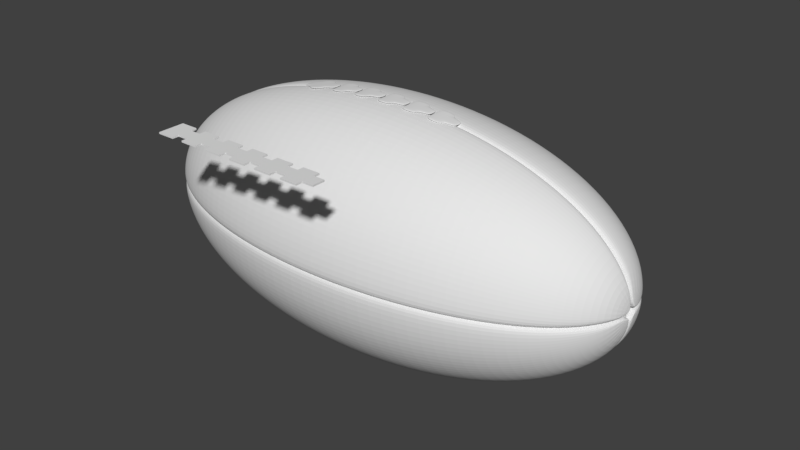 # Source: Football.blend  (saved by Blender 2.78.0; exported with 4.5.12 LTS)
import bpy
from mathutils import Matrix  # noqa: F401  (used for matrix-valued properties, if any)

bpy.ops.wm.read_factory_settings(use_empty=True)
scene = bpy.context.scene
scene.name = 'Scene'

# ---- collections
col_collection_1 = bpy.data.collections.new('Collection 1'); scene.collection.children.link(col_collection_1)

# ---- world
world_world = bpy.data.worlds.new('World'); scene.world = world_world
world_world.color = (0.05088, 0.05088, 0.05088)
world_world.use_sun_shadow = False
world_world.sun_shadow_jitter_overblur = 0.0
world_world.cycles.sampling_method = 'MANUAL'

# ---- meshes
me_cube_001 = bpy.data.meshes.new('Cube.001')
me_cube_001.from_pydata([(-1.0, -1.0, -1.0), (-1.0, -1.0, 1.0), (-1.0, 1.0, -1.0), (-1.0, 1.0, 1.0), (1.0, -1.0, -1.0), (1.0, -1.0, 1.0), (1.0, 1.0, -1.0), (1.0, 1.0, 1.0), (-1.0, 0.0, -1.0), (-1.0, 0.0, 1.0), (1.0, 0.0, -1.0), (1.0, 0.0, 1.0), (-1.0, 0.5, 1.0), (1.0, 0.5, -1.0), (-1.0, 0.5, -1.0), (1.0, 0.5, 1.0), (-1.0, -0.5, -1.0), (1.0, -0.5, 1.0), (-1.0, -0.5, 1.0), (1.0, -0.5, -1.0), (2.326, -0.5, -1.0), (2.326, 0.0, -1.0), (2.326, 0.5, 1.0), (2.326, 0.0, 1.0), (2.326, 0.5, -1.0), (2.326, -0.5, 1.0)], [], [(14, 12, 3, 2), (2, 3, 7, 6), (19, 17, 5, 4), (4, 5, 1, 0), (16, 19, 4, 0), (17, 18, 1, 5), (15, 12, 9, 11), (14, 13, 10, 8), (10, 13, 24, 21), (16, 18, 9, 8), (6, 7, 15, 13), (2, 6, 13, 14), (7, 3, 12, 15), (8, 9, 12, 14), (0, 1, 18, 16), (11, 9, 18, 17), (8, 10, 19, 16), (19, 10, 21, 20), (24, 22, 23, 21), (21, 23, 25, 20), (15, 11, 23, 22), (17, 19, 20, 25), (13, 15, 22, 24), (11, 17, 25, 23)])
me_cube_001.use_remesh_preserve_volume = False
me_cube_001.use_remesh_preserve_attributes = False
me_cube_001.use_mirror_vertex_groups = False
me_cube_001.update()
me_cube = bpy.data.meshes.new('Cube')
me_cube.from_pydata([(-0.9741, -1.0, -12.87), (-1.002, -1.0, -10.89), (-0.9741, 1.0, -12.87), (-1.002, 1.0, -10.89), (1.002, -1.0, -9.509), (0.9741, -1.0, -7.533), (1.002, 1.0, -9.509), (0.9741, 1.0, -7.533), (-0.9741, -4.441e-16, -12.87), (-1.002, -4.441e-16, -10.89), (1.002, -4.441e-16, -9.509), (0.9741, -4.441e-16, -7.533), (-1.002, 0.5, -10.89), (1.002, 0.5, -9.509), (-0.9741, 0.5, -12.87), (0.9741, 0.5, -7.533), (-0.9741, -0.5, -12.87), (0.9741, -0.5, -7.533), (-1.002, -0.5, -10.89), (1.002, -0.5, -9.509), (2.445, -0.5, -7.307), (2.445, -2.22e-16, -7.307), (2.428, 0.5, -5.316), (2.428, -2.22e-16, -5.316), (2.445, 0.5, -7.307), (2.428, -0.5, -5.316), (2.445, -1.0, -7.307), (2.428, -1.0, -5.316), (2.445, 1.0, -7.307), (2.428, 1.0, -5.316), (4.436, -1.0, -5.235), (4.419, -1.0, -3.244), (4.436, 1.0, -5.235), (4.419, 1.0, -3.244), (2.445, -2.22e-16, -7.307), (2.428, -2.22e-16, -5.316), (4.436, -2.22e-16, -5.235), (4.419, -2.22e-16, -3.244), (2.428, 0.5, -5.316), (4.436, 0.5, -5.235), (2.445, 0.5, -7.307), (4.419, 0.5, -3.244), (2.445, -0.5, -7.307), (4.419, -0.5, -3.244), (2.428, -0.5, -5.316), (4.436, -0.5, -5.235), (5.658, -0.5, -4.191), (5.658, -2.22e-16, -4.191), (5.647, 0.5, -2.195), (5.647, -2.22e-16, -2.195), (5.658, 0.5, -4.191), (5.647, -0.5, -2.195), (5.658, -1.0, -4.191), (5.647, -1.0, -2.195), (5.658, 1.0, -4.191), (5.647, 1.0, -2.195), (7.654, -1.0, -2.879), (7.643, -1.0, -0.8822), (7.654, 1.0, -2.879), (7.643, 1.0, -0.8822), (5.658, -2.22e-16, -4.191), (5.647, -2.22e-16, -2.195), (7.654, -2.22e-16, -2.879), (7.643, -2.22e-16, -0.8822), (5.647, 0.5, -2.195), (7.654, 0.5, -2.879), (5.658, 0.5, -4.191), (7.643, 0.5, -0.8822), (5.658, -0.5, -4.191), (7.643, -0.5, -0.8822), (5.647, -0.5, -2.195), (7.654, -0.5, -2.879), (8.977, -0.5, -2.723), (8.977, 0.0, -2.723), (8.977, 0.5, -0.7233), (8.977, 0.0, -0.7233), (8.977, 0.5, -2.723), (8.977, -0.5, -0.7233), (8.977, -1.0, -2.723), (8.977, -1.0, -0.7233), (8.977, 1.0, -2.723), (8.977, 1.0, -0.7233), (10.98, -1.0, -2.723), (10.98, -1.0, -0.7233), (10.98, 1.0, -2.723), (10.98, 1.0, -0.7233), (8.977, 0.0, -2.723), (8.977, 0.0, -0.7233), (10.98, 0.0, -2.723), (10.98, 0.0, -0.7233), (8.977, 0.5, -0.7233), (10.98, 0.5, -2.723), (8.977, 0.5, -2.723), (10.98, 0.5, -0.7233), (8.977, -0.5, -2.723), (10.98, -0.5, -0.7233), (8.977, -0.5, -0.7233), (10.98, -0.5, -2.723), (12.3, -0.5, -3.183), (12.3, -2.22e-16, -3.183), (12.31, 0.5, -1.186), (12.31, -2.22e-16, -1.186), (12.3, 0.5, -3.183), (12.31, -0.5, -1.186), (12.3, -1.0, -3.183), (12.31, -1.0, -1.186), (12.3, 1.0, -3.183), (12.31, 1.0, -1.186), (14.3, -1.0, -4.314), (14.31, -1.0, -2.316), (14.3, 1.0, -4.314), (14.31, 1.0, -2.316), (12.3, -2.22e-16, -3.183), (12.31, -2.22e-16, -1.186), (14.3, -2.22e-16, -4.314), (14.31, -2.22e-16, -2.316), (12.31, 0.5, -1.186), (14.3, 0.5, -4.314), (12.3, 0.5, -3.183), (14.31, 0.5, -2.316), (12.3, -0.5, -3.183), (14.31, -0.5, -2.316), (12.31, -0.5, -1.186), (14.3, -0.5, -4.314), (15.63, -0.5, -5.334), (15.63, -2.22e-16, -5.334), (15.65, 0.5, -3.351), (15.65, -2.22e-16, -3.351), (15.63, 0.5, -5.334), (15.65, -0.5, -3.351), (15.63, -1.0, -5.334), (15.65, -1.0, -3.351), (15.63, 1.0, -5.334), (15.65, 1.0, -3.351), (17.61, -1.0, -8.183), (17.63, -1.0, -6.2), (17.61, 1.0, -8.183), (17.63, 1.0, -6.2), (15.63, -2.22e-16, -5.334), (15.65, -2.22e-16, -3.351), (17.61, -2.22e-16, -8.183), (17.63, -2.22e-16, -6.2), (15.65, 0.5, -3.351), (17.61, 0.5, -8.183), (15.63, 0.5, -5.334), (17.63, 0.5, -6.2), (15.63, -0.5, -5.334), (17.63, -0.5, -6.2), (15.65, -0.5, -3.351), (17.61, -0.5, -8.183), (18.92, -0.5, -10.07), (18.92, -2.22e-16, -10.07), (18.95, 0.5, -8.088), (18.95, -2.22e-16, -8.088), (18.92, 0.5, -10.07), (18.95, -0.5, -8.088), (-2.243, 0.5, -15.84), (-2.243, -4.441e-16, -15.84), (-2.271, -0.5, -13.86), (-2.271, -4.441e-16, -13.86), (-2.271, 0.5, -13.86), (-2.243, -0.5, -15.84)], [], [(14, 12, 3, 2), (2, 3, 7, 6), (19, 17, 5, 4), (4, 5, 1, 0), (16, 19, 4, 0), (17, 18, 1, 5), (15, 12, 9, 11), (14, 13, 10, 8), (10, 13, 24, 21), (16, 18, 158, 161), (6, 7, 15, 13), (2, 6, 13, 14), (7, 3, 12, 15), (14, 8, 157, 156), (0, 1, 18, 16), (11, 9, 18, 17), (8, 10, 19, 16), (19, 10, 21, 20), (24, 22, 23, 21), (21, 23, 25, 20), (15, 11, 23, 22), (17, 19, 20, 25), (13, 15, 22, 24), (11, 17, 25, 23), (40, 38, 29, 28), (28, 29, 33, 32), (45, 43, 31, 30), (30, 31, 27, 26), (42, 45, 30, 26), (43, 44, 27, 31), (41, 38, 35, 37), (40, 39, 36, 34), (36, 39, 50, 47), (42, 44, 35, 34), (32, 33, 41, 39), (28, 32, 39, 40), (33, 29, 38, 41), (34, 35, 38, 40), (26, 27, 44, 42), (37, 35, 44, 43), (34, 36, 45, 42), (45, 36, 47, 46), (50, 48, 49, 47), (47, 49, 51, 46), (41, 37, 49, 48), (43, 45, 46, 51), (39, 41, 48, 50), (37, 43, 51, 49), (66, 64, 55, 54), (54, 55, 59, 58), (71, 69, 57, 56), (56, 57, 53, 52), (68, 71, 56, 52), (69, 70, 53, 57), (67, 64, 61, 63), (66, 65, 62, 60), (62, 65, 76, 73), (68, 70, 61, 60), (58, 59, 67, 65), (54, 58, 65, 66), (59, 55, 64, 67), (60, 61, 64, 66), (52, 53, 70, 68), (63, 61, 70, 69), (60, 62, 71, 68), (71, 62, 73, 72), (76, 74, 75, 73), (73, 75, 77, 72), (67, 63, 75, 74), (69, 71, 72, 77), (65, 67, 74, 76), (63, 69, 77, 75), (92, 90, 81, 80), (80, 81, 85, 84), (97, 95, 83, 82), (82, 83, 79, 78), (94, 97, 82, 78), (95, 96, 79, 83), (93, 90, 87, 89), (92, 91, 88, 86), (88, 91, 102, 99), (94, 96, 87, 86), (84, 85, 93, 91), (80, 84, 91, 92), (85, 81, 90, 93), (86, 87, 90, 92), (78, 79, 96, 94), (89, 87, 96, 95), (86, 88, 97, 94), (97, 88, 99, 98), (102, 100, 101, 99), (99, 101, 103, 98), (93, 89, 101, 100), (95, 97, 98, 103), (91, 93, 100, 102), (89, 95, 103, 101), (118, 116, 107, 106), (106, 107, 111, 110), (123, 121, 109, 108), (108, 109, 105, 104), (120, 123, 108, 104), (121, 122, 105, 109), (119, 116, 113, 115), (118, 117, 114, 112), (114, 117, 128, 125), (120, 122, 113, 112), (110, 111, 119, 117), (106, 110, 117, 118), (111, 107, 116, 119), (112, 113, 116, 118), (104, 105, 122, 120), (115, 113, 122, 121), (112, 114, 123, 120), (123, 114, 125, 124), (128, 126, 127, 125), (125, 127, 129, 124), (119, 115, 127, 126), (121, 123, 124, 129), (117, 119, 126, 128), (115, 121, 129, 127), (144, 142, 133, 132), (132, 133, 137, 136), (149, 147, 135, 134), (134, 135, 131, 130), (146, 149, 134, 130), (147, 148, 131, 135), (145, 142, 139, 141), (144, 143, 140, 138), (140, 143, 154, 151), (146, 148, 139, 138), (136, 137, 145, 143), (132, 136, 143, 144), (137, 133, 142, 145), (138, 139, 142, 144), (130, 131, 148, 146), (141, 139, 148, 147), (138, 140, 149, 146), (149, 140, 151, 150), (154, 152, 153, 151), (151, 153, 155, 150), (145, 141, 153, 152), (147, 149, 150, 155), (143, 145, 152, 154), (141, 147, 155, 153), (161, 158, 159, 157), (157, 159, 160, 156), (8, 16, 161, 157), (18, 9, 159, 158), (9, 12, 160, 159), (12, 14, 156, 160)])
me_cube.use_remesh_preserve_volume = False
me_cube.use_remesh_preserve_attributes = False
me_cube.use_mirror_vertex_groups = False
me_cube.update()
me_sphere_001 = bpy.data.meshes.new('Sphere.001')
me_sphere_001.from_pydata([(0.0, -3.258e-07, -1.0), (-1.81e-07, -5.968e-07, 1.0), (-0.1951, -3.117e-07, 0.9808), (-0.3827, -2.819e-07, 0.9239), (-0.5556, -2.819e-07, 0.8315), (-0.7071, -1.851e-07, 0.7071), (-0.8315, -1.404e-07, 0.5556), (-0.9239, -3.192e-07, 0.3827), (-0.9808, -9.567e-08, 0.1951), (-1.0, -1.404e-07, 7.55e-08), (-0.9808, -9.567e-08, -0.1951), (-0.9239, -3.192e-07, -0.3827), (-0.8315, -1.404e-07, -0.5556), (-0.7071, -1.851e-07, -0.7071), (-0.5556, -2.596e-07, -0.8315), (-0.3827, -2.521e-07, -0.9239), (-0.1951, -3.155e-07, -0.9808), (3.749e-08, 0.1951, 0.9808), (7.847e-08, 0.3827, 0.9239), (1.083e-07, 0.5556, 0.8315), (1.53e-07, 0.7071, 0.7071), (2.722e-07, 0.8315, 0.5556), (6.357e-08, 0.9239, 0.3827), (2.573e-07, 0.9808, 0.1951), (2.722e-07, 1.0, 7.55e-08), (2.573e-07, 0.9808, -0.1951), (6.357e-08, 0.9239, -0.3827), (2.722e-07, 0.8315, -0.5556), (1.53e-07, 0.7071, -0.7071), (1.232e-07, 0.5556, -0.8315), (7.847e-08, 0.3827, -0.9239), (1.514e-08, 0.1951, -0.9808), (-0.2144, 0.005633, 1.008), (-0.4071, 0.005633, 0.9493), (-0.5848, 0.005633, 0.8543), (-0.7405, 0.005634, 0.7266), (-0.8683, 0.005634, 0.5709), (-0.9632, 0.005633, 0.3932), (-1.022, 0.005634, 0.2005), (-1.041, 0.005634, 7.763e-08), (-1.022, 0.005634, -0.2005), (-0.9632, 0.005633, -0.3932), (-0.8683, 0.005634, -0.5709), (-0.7405, 0.005634, -0.7266), (-0.5848, 0.005633, -0.8543), (-0.4071, 0.005634, -0.9493), (-0.2144, 0.005633, -1.008), (-0.2105, 0.05301, 1.008), (-0.3996, 0.09062, 0.9493), (-0.5738, 0.1253, 0.8543), (-0.7265, 0.1556, 0.7266), (-0.8518, 0.1806, 0.5709), (-0.945, 0.1991, 0.3932), (-1.002, 0.2105, 0.2005), (-1.022, 0.2144, 7.763e-08), (-1.002, 0.2105, -0.2005), (-0.945, 0.1991, -0.3932), (-0.8518, 0.1806, -0.5709), (-0.7265, 0.1556, -0.7266), (-0.5738, 0.1253, -0.8543), (-0.3996, 0.09062, -0.9493), (-0.2105, 0.05301, -1.008), (-0.1991, 0.09062, 1.008), (-0.3772, 0.1644, 0.9493), (-0.5413, 0.2324, 0.8543), (-0.6852, 0.2919, 0.7266), (-0.8032, 0.3408, 0.5709), (-0.8909, 0.3772, 0.3932), (-0.945, 0.3996, 0.2005), (-0.9632, 0.4071, 7.763e-08), (-0.945, 0.3996, -0.2005), (-0.8909, 0.3772, -0.3932), (-0.8032, 0.3408, -0.5709), (-0.6852, 0.2919, -0.7266), (-0.5413, 0.2324, -0.8543), (-0.3772, 0.1644, -0.9493), (-0.1991, 0.09062, -1.008), (-0.1806, 0.1253, 1.008), (-0.3408, 0.2324, 0.9493), (-0.4886, 0.3311, 0.8543), (-0.618, 0.4176, 0.7266), (-0.7243, 0.4886, 0.5709), (-0.8032, 0.5413, 0.3932), (-0.8518, 0.5738, 0.2005), (-0.8683, 0.5848, 7.763e-08), (-0.8518, 0.5738, -0.2005), (-0.8032, 0.5413, -0.3932), (-0.7243, 0.4886, -0.5709), (-0.618, 0.4176, -0.7266), (-0.4886, 0.3311, -0.8543), (-0.3408, 0.2324, -0.9493), (-0.1806, 0.1253, -1.008), (-0.1556, 0.1556, 1.008), (-0.2919, 0.2919, 0.9493), (-0.4176, 0.4176, 0.8543), (-0.5277, 0.5277, 0.7266), (-0.618, 0.618, 0.5709), (-0.6852, 0.6852, 0.3932), (-0.7265, 0.7265, 0.2005), (-0.7405, 0.7405, 7.763e-08), (-0.7265, 0.7265, -0.2005), (-0.6852, 0.6852, -0.3932), (-0.618, 0.618, -0.5709), (-0.5277, 0.5277, -0.7266), (-0.4176, 0.4176, -0.8543), (-0.2919, 0.2919, -0.9493), (-0.1556, 0.1556, -1.008), (-0.1253, 0.1806, 1.008), (-0.2324, 0.3408, 0.9493), (-0.3311, 0.4886, 0.8543), (-0.4176, 0.618, 0.7266), (-0.4886, 0.7243, 0.5709), (-0.5413, 0.8032, 0.3932), (-0.5738, 0.8518, 0.2005), (-0.5848, 0.8683, 7.763e-08), (-0.5738, 0.8518, -0.2005), (-0.5413, 0.8032, -0.3932), (-0.4886, 0.7243, -0.5709), (-0.4176, 0.618, -0.7266), (-0.3311, 0.4886, -0.8543), (-0.2324, 0.3408, -0.9493), (-0.1253, 0.1806, -1.008), (-0.09062, 0.1991, 1.008), (-0.1644, 0.3772, 0.9493), (-0.2324, 0.5413, 0.8543), (-0.2919, 0.6852, 0.7266), (-0.3408, 0.8032, 0.5709), (-0.3772, 0.8909, 0.3932), (-0.3996, 0.945, 0.2005), (-0.4071, 0.9632, 7.763e-08), (-0.3996, 0.945, -0.2005), (-0.3772, 0.8909, -0.3932), (-0.3408, 0.8032, -0.5709), (-0.2919, 0.6852, -0.7266), (-0.2324, 0.5413, -0.8543), (-0.1644, 0.3772, -0.9493), (-0.09062, 0.1991, -1.008), (-0.05301, 0.2105, 1.008), (-0.09062, 0.3996, 0.9493), (-0.1253, 0.5738, 0.8543), (-0.1556, 0.7265, 0.7266), (-0.1806, 0.8518, 0.5709), (-0.1991, 0.945, 0.3932), (-0.2105, 1.002, 0.2005), (-0.2144, 1.022, 7.763e-08), (-0.2105, 1.002, -0.2005), (-0.1991, 0.945, -0.3932), (-0.1806, 0.8518, -0.5709), (-0.1556, 0.7265, -0.7266), (-0.1253, 0.5738, -0.8543), (-0.09062, 0.3996, -0.9493), (-0.05301, 0.2105, -1.008), (-0.008391, 0.2144, 1.008), (-0.00839, 0.4071, 0.9493), (-0.00839, 0.5848, 0.8543), (-0.00839, 0.7405, 0.7266), (-0.00839, 0.8683, 0.5709), (-0.00839, 0.9632, 0.3932), (-0.00839, 1.022, 0.2005), (-0.00839, 1.041, 7.744e-08), (-0.00839, 1.022, -0.2005), (-0.00839, 0.9632, -0.3932), (-0.00839, 0.8683, -0.5709), (-0.00839, 0.7405, -0.7266), (-0.00839, 0.5848, -0.8543), (-0.00839, 0.4071, -0.9493), (-0.008391, 0.2144, -1.008), (0.005459, -0.008217, 1.028), (-0.008391, 0.005633, -1.028)], [], [(28, 29, 164, 163), (0, 16, 46, 168), (4, 3, 33, 34), (27, 28, 163, 162), (2, 1, 167, 32), (3, 2, 32, 33), (26, 27, 162, 161), (16, 15, 45, 46), (25, 26, 161, 160), (15, 14, 44, 45), (24, 25, 160, 159), (14, 13, 43, 44), (23, 24, 159, 158), (13, 12, 42, 43), (22, 23, 158, 157), (12, 11, 41, 42), (21, 22, 157, 156), (11, 10, 40, 41), (31, 0, 168, 166), (20, 21, 156, 155), (10, 9, 39, 40), (1, 17, 152, 167), (19, 20, 155, 154), (9, 8, 38, 39), (18, 19, 154, 153), (8, 7, 37, 38), (17, 18, 153, 152), (7, 6, 36, 37), (30, 31, 166, 165), (6, 5, 35, 36), (29, 30, 165, 164), (5, 4, 34, 35), (43, 42, 57, 58), (36, 35, 50, 51), (44, 43, 58, 59), (37, 36, 51, 52), (45, 44, 59, 60), (38, 37, 52, 53), (46, 45, 60, 61), (39, 38, 53, 54), (32, 167, 47), (168, 46, 61), (40, 39, 54, 55), (33, 32, 47, 48), (41, 40, 55, 56), (34, 33, 48, 49), (42, 41, 56, 57), (35, 34, 49, 50), (168, 61, 76), (55, 54, 69, 70), (48, 47, 62, 63), (56, 55, 70, 71), (49, 48, 63, 64), (57, 56, 71, 72), (50, 49, 64, 65), (58, 57, 72, 73), (51, 50, 65, 66), (59, 58, 73, 74), (52, 51, 66, 67), (60, 59, 74, 75), (53, 52, 67, 68), (61, 60, 75, 76), (54, 53, 68, 69), (47, 167, 62), (74, 73, 88, 89), (67, 66, 81, 82), (75, 74, 89, 90), (68, 67, 82, 83), (76, 75, 90, 91), (69, 68, 83, 84), (62, 167, 77), (168, 76, 91), (70, 69, 84, 85), (63, 62, 77, 78), (71, 70, 85, 86), (64, 63, 78, 79), (72, 71, 86, 87), (65, 64, 79, 80), (73, 72, 87, 88), (66, 65, 80, 81), (78, 77, 92, 93), (86, 85, 100, 101), (79, 78, 93, 94), (87, 86, 101, 102), (80, 79, 94, 95), (88, 87, 102, 103), (81, 80, 95, 96), (89, 88, 103, 104), (82, 81, 96, 97), (90, 89, 104, 105), (83, 82, 97, 98), (91, 90, 105, 106), (84, 83, 98, 99), (77, 167, 92), (168, 91, 106), (85, 84, 99, 100), (97, 96, 111, 112), (105, 104, 119, 120), (98, 97, 112, 113), (106, 105, 120, 121), (99, 98, 113, 114), (92, 167, 107), (168, 106, 121), (100, 99, 114, 115), (93, 92, 107, 108), (101, 100, 115, 116), (94, 93, 108, 109), (102, 101, 116, 117), (95, 94, 109, 110), (103, 102, 117, 118), (96, 95, 110, 111), (104, 103, 118, 119), (116, 115, 130, 131), (109, 108, 123, 124), (117, 116, 131, 132), (110, 109, 124, 125), (118, 117, 132, 133), (111, 110, 125, 126), (119, 118, 133, 134), (112, 111, 126, 127), (120, 119, 134, 135), (113, 112, 127, 128), (121, 120, 135, 136), (114, 113, 128, 129), (107, 167, 122), (168, 121, 136), (115, 114, 129, 130), (108, 107, 122, 123), (135, 134, 149, 150), (128, 127, 142, 143), (136, 135, 150, 151), (129, 128, 143, 144), (122, 167, 137), (168, 136, 151), (130, 129, 144, 145), (123, 122, 137, 138), (131, 130, 145, 146), (124, 123, 138, 139), (132, 131, 146, 147), (125, 124, 139, 140), (133, 132, 147, 148), (126, 125, 140, 141), (134, 133, 148, 149), (127, 126, 141, 142), (139, 138, 153, 154), (147, 146, 161, 162), (140, 139, 154, 155), (148, 147, 162, 163), (141, 140, 155, 156), (149, 148, 163, 164), (142, 141, 156, 157), (150, 149, 164, 165), (143, 142, 157, 158), (151, 150, 165, 166), (144, 143, 158, 159), (137, 167, 152), (168, 151, 166), (145, 144, 159, 160), (138, 137, 152, 153), (146, 145, 160, 161)])
me_sphere_001.use_remesh_preserve_volume = False
me_sphere_001.use_remesh_preserve_attributes = False
me_sphere_001.use_mirror_vertex_groups = False
me_sphere_001.update()

# ---- objects
ob_cube_001 = bpy.data.objects.new('Cube.001', me_cube_001)
ob_cube = bpy.data.objects.new('Cube', me_cube)
ob_sphere = bpy.data.objects.new('Sphere', me_sphere_001)

# ---- transforms, parenting, visibility, modifiers, constraints
ob_cube_001.location = (-0.6979, -1.452, 1.043)
ob_cube_001.scale = (0.07064, 0.1057, 0.00646)
ob_cube_001.hide_viewport = True
ob_cube_001.lineart.crease_threshold = 0.0
_m = ob_cube_001.modifiers.new('Array', 'ARRAY')
_m.count = 6
_m.constant_offset_displace = (0.0, 0.0, 0.0)
ob_cube.location = (-0.6979, 0.0, 1.043)
ob_cube.scale = (0.07064, 0.1057, 0.00646)
ob_cube.lineart.crease_threshold = 0.0
_m = ob_cube.modifiers.new('Subsurf', 'SUBSURF')
_m.uv_smooth = 'PRESERVE_CORNERS'
_m.quality = 2
_m.show_only_control_edges = False
ob_sphere.location = (0.0, 0.0, 0.0)
ob_sphere.rotation_euler = (-0.0, 1.571, 0.0)
ob_sphere.scale = (1.0, 1.0, 2.089)
ob_sphere.lineart.crease_threshold = 0.0
_m = ob_sphere.modifiers.new('Mirror', 'MIRROR')
_m.use_axis = (True, True, False)
_m = ob_sphere.modifiers.new('Subsurf', 'SUBSURF')
_m.uv_smooth = 'PRESERVE_CORNERS'
_m.quality = 2
_m.levels = 2
_m.show_only_control_edges = False

# ---- collection membership
col_collection_1.objects.link(ob_cube_001)
col_collection_1.objects.link(ob_cube)
col_collection_1.objects.link(ob_sphere)

# ---- scene / render settings (as saved in the file)
scene.frame_start = 1; scene.frame_end = 250; scene.frame_set(1)
scene.render.engine = 'BLENDER_EEVEE_NEXT'
scene.render.resolution_percentage = 50
scene.render.dither_intensity = 0.0
scene.cycles.use_denoising = False
scene.cycles.samples = 128
scene.cycles.sampling_pattern = 'TABULATED_SOBOL'
scene.cycles.light_sampling_threshold = 0.0
scene.cycles.use_adaptive_sampling = False
scene.cycles.use_light_tree = False
scene.cycles.blur_glossy = 0.0
scene.cycles.sample_clamp_indirect = 0.0
scene.view_settings.view_transform = 'Standard'
bpy.context.view_layer.update()

# ---- added for rendering (the .blend has no active camera and no usable light): camera, sun
cam_auto = bpy.data.cameras.new('AutoCamera')
cam_auto.lens = 50.0
cam_auto.sensor_width = 36.0
cam_auto.clip_end = 1000.0
ob_auto_camera = bpy.data.objects.new('AutoCamera', cam_auto)
scene.collection.objects.link(ob_auto_camera)
ob_auto_camera.location = (5.0442, -5.94585, 3.9639)
ob_auto_camera.rotation_euler = (1.09748, -7.21219e-08, 0.694738)
scene.camera = ob_auto_camera
light_auto_sun = bpy.data.lights.new('AutoSun', 'SUN')
light_auto_sun.energy = 3.0
light_auto_sun.angle = 0.0523599
ob_auto_sun = bpy.data.objects.new('AutoSun', light_auto_sun)
scene.collection.objects.link(ob_auto_sun)
ob_auto_sun.rotation_euler = (0.872665, 0.174533, 0.523599)
bpy.context.view_layer.update()
